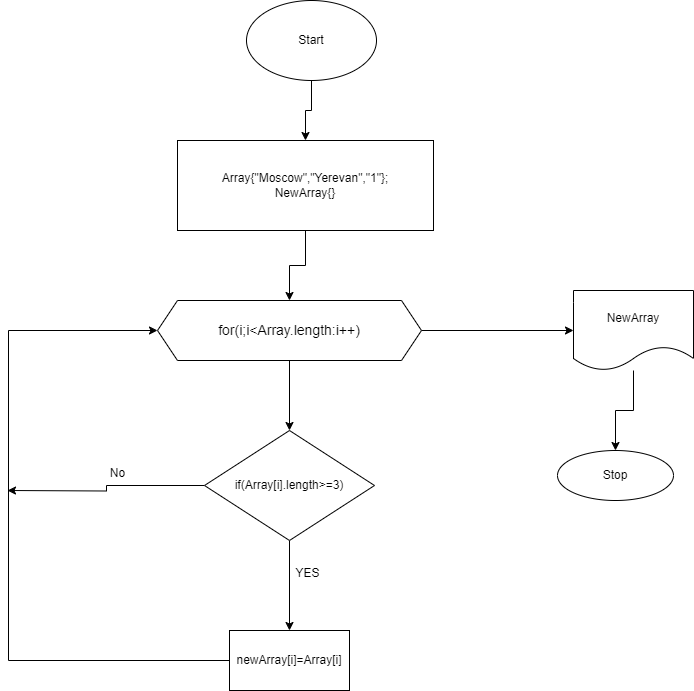

The diagram above was exported from draw.io. Its source (the exported page's mxGraphModel, read from the mxfile embedded in the PNG):
<mxGraphModel dx="2074" dy="1098" grid="1" gridSize="10" guides="1" tooltips="1" connect="1" arrows="1" fold="1" page="1" pageScale="1" pageWidth="827" pageHeight="1169" math="0" shadow="0">
  <root>
    <mxCell id="0" />
    <mxCell id="1" parent="0" />
    <mxCell id="6JV4Lu70azYQx_q5BMI_-3" value="" style="edgeStyle=orthogonalEdgeStyle;rounded=0;orthogonalLoop=1;jettySize=auto;html=1;" edge="1" parent="1" source="6JV4Lu70azYQx_q5BMI_-1" target="6JV4Lu70azYQx_q5BMI_-2">
      <mxGeometry relative="1" as="geometry" />
    </mxCell>
    <mxCell id="6JV4Lu70azYQx_q5BMI_-1" value="Start" style="ellipse;whiteSpace=wrap;html=1;" vertex="1" parent="1">
      <mxGeometry x="349" y="20" width="130" height="80" as="geometry" />
    </mxCell>
    <mxCell id="6JV4Lu70azYQx_q5BMI_-11" value="" style="edgeStyle=orthogonalEdgeStyle;rounded=0;orthogonalLoop=1;jettySize=auto;html=1;" edge="1" parent="1" source="6JV4Lu70azYQx_q5BMI_-2" target="6JV4Lu70azYQx_q5BMI_-10">
      <mxGeometry relative="1" as="geometry" />
    </mxCell>
    <mxCell id="6JV4Lu70azYQx_q5BMI_-2" value="Array{&quot;Moscow&quot;,&quot;Yerevan&quot;,&quot;1&quot;};&lt;br&gt;NewArray{}" style="whiteSpace=wrap;html=1;" vertex="1" parent="1">
      <mxGeometry x="280" y="160" width="256" height="90" as="geometry" />
    </mxCell>
    <mxCell id="6JV4Lu70azYQx_q5BMI_-15" value="" style="edgeStyle=orthogonalEdgeStyle;rounded=0;orthogonalLoop=1;jettySize=auto;html=1;" edge="1" parent="1" source="6JV4Lu70azYQx_q5BMI_-10" target="6JV4Lu70azYQx_q5BMI_-14">
      <mxGeometry relative="1" as="geometry" />
    </mxCell>
    <mxCell id="6JV4Lu70azYQx_q5BMI_-23" value="" style="edgeStyle=orthogonalEdgeStyle;rounded=0;orthogonalLoop=1;jettySize=auto;html=1;" edge="1" parent="1" source="6JV4Lu70azYQx_q5BMI_-10" target="6JV4Lu70azYQx_q5BMI_-22">
      <mxGeometry relative="1" as="geometry" />
    </mxCell>
    <mxCell id="6JV4Lu70azYQx_q5BMI_-10" value="&lt;font style=&quot;font-size: 14px;&quot;&gt;for(i;i&amp;lt;Array.length:i++)&lt;/font&gt;" style="shape=hexagon;perimeter=hexagonPerimeter2;whiteSpace=wrap;html=1;fixedSize=1;" vertex="1" parent="1">
      <mxGeometry x="260" y="320" width="264" height="60" as="geometry" />
    </mxCell>
    <mxCell id="6JV4Lu70azYQx_q5BMI_-17" value="" style="edgeStyle=orthogonalEdgeStyle;rounded=0;orthogonalLoop=1;jettySize=auto;html=1;" edge="1" parent="1" source="6JV4Lu70azYQx_q5BMI_-14" target="6JV4Lu70azYQx_q5BMI_-16">
      <mxGeometry relative="1" as="geometry" />
    </mxCell>
    <mxCell id="6JV4Lu70azYQx_q5BMI_-20" style="edgeStyle=orthogonalEdgeStyle;rounded=0;orthogonalLoop=1;jettySize=auto;html=1;" edge="1" parent="1" source="6JV4Lu70azYQx_q5BMI_-14">
      <mxGeometry relative="1" as="geometry">
        <mxPoint x="110" y="510" as="targetPoint" />
      </mxGeometry>
    </mxCell>
    <mxCell id="6JV4Lu70azYQx_q5BMI_-14" value="if(Array[i].length&amp;gt;=3)" style="rhombus;whiteSpace=wrap;html=1;" vertex="1" parent="1">
      <mxGeometry x="307" y="450" width="170" height="110" as="geometry" />
    </mxCell>
    <mxCell id="6JV4Lu70azYQx_q5BMI_-18" style="edgeStyle=orthogonalEdgeStyle;rounded=0;orthogonalLoop=1;jettySize=auto;html=1;entryX=0;entryY=0.5;entryDx=0;entryDy=0;" edge="1" parent="1" source="6JV4Lu70azYQx_q5BMI_-16" target="6JV4Lu70azYQx_q5BMI_-10">
      <mxGeometry relative="1" as="geometry">
        <mxPoint x="110" y="360" as="targetPoint" />
        <Array as="points">
          <mxPoint x="111" y="680" />
          <mxPoint x="111" y="350" />
        </Array>
      </mxGeometry>
    </mxCell>
    <mxCell id="6JV4Lu70azYQx_q5BMI_-16" value="newArray[i]=Array[i]" style="whiteSpace=wrap;html=1;" vertex="1" parent="1">
      <mxGeometry x="332" y="650" width="120" height="60" as="geometry" />
    </mxCell>
    <mxCell id="6JV4Lu70azYQx_q5BMI_-19" value="YES" style="text;html=1;align=center;verticalAlign=middle;resizable=0;points=[];autosize=1;strokeColor=none;fillColor=none;" vertex="1" parent="1">
      <mxGeometry x="385" y="578" width="50" height="30" as="geometry" />
    </mxCell>
    <mxCell id="6JV4Lu70azYQx_q5BMI_-21" value="No" style="text;html=1;align=center;verticalAlign=middle;resizable=0;points=[];autosize=1;strokeColor=none;fillColor=none;" vertex="1" parent="1">
      <mxGeometry x="200" y="478" width="40" height="30" as="geometry" />
    </mxCell>
    <mxCell id="6JV4Lu70azYQx_q5BMI_-25" value="" style="edgeStyle=orthogonalEdgeStyle;rounded=0;orthogonalLoop=1;jettySize=auto;html=1;" edge="1" parent="1" source="6JV4Lu70azYQx_q5BMI_-22" target="6JV4Lu70azYQx_q5BMI_-24">
      <mxGeometry relative="1" as="geometry" />
    </mxCell>
    <mxCell id="6JV4Lu70azYQx_q5BMI_-22" value="NewArray" style="shape=document;whiteSpace=wrap;html=1;boundedLbl=1;" vertex="1" parent="1">
      <mxGeometry x="676" y="310" width="120" height="80" as="geometry" />
    </mxCell>
    <mxCell id="6JV4Lu70azYQx_q5BMI_-24" value="Stop" style="ellipse;whiteSpace=wrap;html=1;" vertex="1" parent="1">
      <mxGeometry x="660" y="470" width="116" height="50" as="geometry" />
    </mxCell>
  </root>
</mxGraphModel>